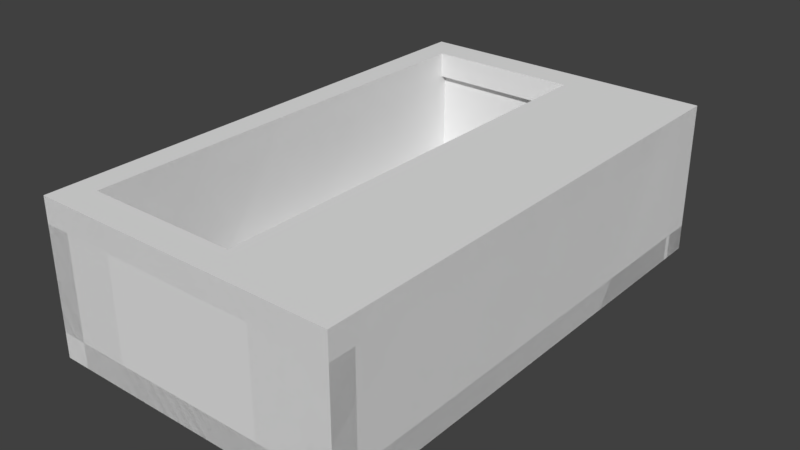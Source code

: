 # Source: case.blend  (saved by Blender 2.77.0; exported with 4.5.12 LTS)
import bpy
from mathutils import Matrix  # noqa: F401  (used for matrix-valued properties, if any)

bpy.ops.wm.read_factory_settings(use_empty=True)
scene = bpy.context.scene
scene.name = 'Scene'

# ---- collections
col_collection_1 = bpy.data.collections.new('Collection 1'); scene.collection.children.link(col_collection_1)

# ---- materials (node trees are filled in below, after node groups)
mat_material = bpy.data.materials.new('Material')
mat_material.alpha_threshold = 0.0
mat_material.use_transparent_shadow = False
mat_material.roughness = 0.5
mat_material.line_color = (0.0, 0.0, 0.0, 1.0)

# ---- material node trees

# ---- world
world_world = bpy.data.worlds.new('World'); scene.world = world_world
world_world.color = (0.05088, 0.05088, 0.05088)
world_world.use_sun_shadow = False
world_world.sun_shadow_jitter_overblur = 0.0
world_world.cycles.sampling_method = 'MANUAL'

# ---- meshes
me_cube_002 = bpy.data.meshes.new('Cube.002')
me_cube_002.from_pydata([(1.2, 2.0, 1.2), (1.2, -2.0, 1.2), (-1.2, -2.0, 1.2), (-1.2, 2.0, 1.2), (1.0, 1.8, 1.0), (1.0, -1.8, 1.0), (-1.0, -1.8, 1.0), (-1.0, 1.8, 1.0), (-1.0, 2.0, 1.2), (-1.0, -2.0, 1.2), (1.0, 2.0, 1.2), (1.0, -2.0, 1.2), (1.2, 2.0, 1.0), (1.2, -2.0, 1.0), (-1.2, -2.0, 1.0), (-1.2, 2.0, 1.0), (-1.0, 2.0, 1.0), (-1.0, -2.0, 1.0), (1.0, -2.0, 1.0), (1.0, 2.0, 1.0), (1.2, -1.8, 1.2), (-1.2, -1.8, 1.2), (-1.0, -1.8, 1.2), (1.0, -1.8, 1.2), (-1.2, -1.8, 1.0), (1.2, -1.8, 1.0), (-1.2, 1.8, 1.2), (-1.2, 1.8, 1.0), (1.2, 1.8, 1.2), (-1.0, 1.8, 1.2), (1.0, 1.8, 1.2), (1.2, 1.8, 1.0), (0.6002, 1.8, 1.0), (-0.6002, 1.8, 1.0), (0.6002, -1.8, 1.0), (-0.6002, -1.8, 1.0), (0.6002, 2.0, 1.2), (-0.6002, 2.0, 1.2), (0.6002, -2.0, 1.2), (-0.6002, -2.0, 1.2), (0.6002, -2.0, 1.0), (-0.6002, -2.0, 1.0), (0.6002, 2.0, 1.0), (-0.6002, 2.0, 1.0), (-0.6002, -1.8, 1.2), (0.6002, -1.8, 1.2), (-0.6002, 1.8, 1.2), (0.6002, 1.8, 1.2), (-1.0, -2.0, 0.0), (1.0, -2.0, 0.0), (1.2, 2.0, 0.0), (1.2, -2.0, 0.0), (-1.2, -2.0, 0.0), (-1.2, 2.0, 0.0), (-1.0, 2.0, 0.0), (1.0, 2.0, 0.0), (1.2, -1.8, 0.0), (-1.2, -1.8, 0.0), (1.2, 1.8, 0.0), (-1.2, 1.8, 0.0), (0.6002, -2.0, 0.0), (-0.6002, -2.0, 0.0), (1.0, 1.8, 0.0), (1.0, -1.8, 0.0), (-1.0, -1.8, 0.0), (-1.0, 1.8, 0.0), (-0.6002, -1.8, 0.0), (0.6002, -1.8, 0.0), (0.1998, 1.8, 1.0), (0.1997, -1.8, 1.0), (0.1997, 2.0, 1.2), (0.1997, -2.0, 1.2), (0.1997, -2.0, 1.0), (0.1997, 2.0, 1.0), (0.1997, -1.8, 1.2), (0.1997, 1.8, 1.2), (0.1997, -2.0, 0.0), (0.1997, -1.8, 0.0), (1.0, 1.75, 1.0), (1.0, -1.75, 1.0), (-1.0, -1.75, 1.0), (-1.0, 1.75, 1.0), (1.2, 1.75, 1.2), (1.2, -1.75, 1.2), (-1.0, 1.75, 1.2), (-1.0, -1.75, 1.2), (1.0, 1.75, 1.2), (1.0, -1.75, 1.2), (1.2, 1.75, 1.0), (1.2, -1.75, 1.0), (-1.2, -1.75, 1.2), (-1.2, 1.75, 1.2), (-1.2, -1.75, 1.0), (-1.2, 1.75, 1.0), (0.6002, 1.75, 1.2), (0.6002, -1.75, 1.2), (0.6002, -1.75, 1.0), (0.6002, 1.75, 1.0), (-1.2, -1.75, 0.0), (-1.2, 1.75, 0.0), (1.2, 1.75, 0.0), (1.2, -1.75, 0.0), (-1.0, 1.75, 0.0), (-1.0, -1.75, 0.0), (1.0, -1.75, 0.0), (1.0, 1.75, 0.0), (0.1997, -1.75, 1.0), (0.1998, 1.75, 1.0), (0.1997, 1.75, 1.2), (0.1997, -1.75, 1.2), (-0.6002, -1.75, 1.0), (-0.6002, 1.75, 1.0), (-0.6002, 1.75, 1.2), (-0.6002, -1.75, 1.2)], [], [(22, 21, 2, 9), (25, 20, 1, 13), (17, 9, 2, 14), (27, 26, 3, 15), (105, 78, 4, 62), (67, 34, 5, 63), (103, 80, 6, 64), (41, 39, 9, 17), (44, 22, 9, 39), (20, 23, 11, 1), (13, 1, 11, 18), (0, 12, 19, 10), (51, 13, 18, 49), (61, 41, 17, 48), (37, 43, 16, 8), (8, 16, 15, 3), (59, 27, 15, 53), (48, 17, 14, 52), (56, 25, 13, 51), (101, 89, 25, 56), (52, 14, 24, 57), (83, 87, 23, 20), (14, 2, 21, 24), (89, 83, 20, 25), (85, 90, 21, 22), (8, 3, 26, 29), (12, 0, 28, 31), (37, 8, 29, 46), (0, 10, 30, 28), (50, 12, 31, 58), (99, 93, 27, 59), (93, 91, 26, 27), (10, 36, 47, 30), (70, 37, 46, 75), (87, 95, 45, 23), (10, 19, 42, 36), (70, 73, 43, 37), (49, 18, 40, 60), (76, 72, 41, 61), (23, 45, 38, 11), (74, 44, 39, 71), (18, 11, 38, 40), (72, 71, 39, 41), (64, 6, 35, 66), (77, 69, 34, 67), (78, 97, 32, 4), (68, 73, 42, 32), (7, 16, 43, 33), (12, 50, 55, 19), (7, 65, 54, 16), (16, 54, 53, 15), (101, 104, 105, 100), (100, 105, 62, 58), (62, 55, 50, 58), (32, 42, 19, 4), (4, 19, 55, 62), (33, 43, 73, 68), (97, 107, 68, 32), (66, 35, 69, 77), (40, 38, 71, 72), (45, 74, 71, 38), (60, 40, 72, 76), (36, 42, 73, 70), (95, 109, 74, 45), (36, 70, 75, 47), (47, 75, 108, 94), (94, 108, 109, 95), (34, 69, 106, 96), (96, 106, 107, 97), (80, 81, 84, 85), (5, 34, 96, 79), (79, 96, 97, 78), (30, 47, 94, 86), (86, 94, 95, 87), (24, 21, 90, 92), (92, 90, 91, 93), (57, 24, 92, 98), (98, 92, 93, 99), (29, 26, 91, 84), (84, 91, 90, 85), (31, 28, 82, 88), (88, 82, 83, 89), (28, 30, 86, 82), (82, 86, 87, 83), (58, 31, 88, 100), (100, 88, 89, 101), (65, 7, 81, 102), (102, 81, 80, 103), (63, 5, 79, 104), (104, 79, 78, 105), (106, 109, 108, 107), (84, 81, 111, 112), (80, 85, 113, 110), (29, 84, 112, 46), (33, 111, 81, 7), (85, 22, 44, 113), (6, 80, 110, 35), (44, 74, 109, 113), (46, 112, 108, 75), (112, 111, 107, 108), (109, 106, 110, 113), (35, 110, 106, 69), (33, 68, 107, 111), (101, 56, 63, 104), (49, 63, 56, 51), (67, 63, 49, 60), (77, 67, 60, 76), (61, 66, 77, 76), (66, 61, 48, 64), (57, 64, 48, 52), (103, 64, 57, 98), (98, 99, 102, 103), (99, 59, 65, 102), (54, 65, 59, 53)])
me_cube_002.materials.append(mat_material)
me_cube_002.use_remesh_preserve_volume = False
me_cube_002.use_remesh_preserve_attributes = False
me_cube_002.use_mirror_vertex_groups = False
me_cube_002.update()
me_cube = bpy.data.meshes.new('Cube')
me_cube.from_pydata([(1.2, 2.0, 0.0), (1.2, -2.0, 0.0), (-1.2, -2.0, 0.0), (-1.2, 2.0, 0.0), (1.0, 1.8, 0.1999), (1.0, -1.8, 0.1999), (-1.0, -1.8, 0.1999), (-1.0, 1.8, 0.1999), (1.0, 1.8, 0.9999), (1.0, -1.8, 0.9999), (-1.0, -1.8, 0.9999), (-1.0, 1.8, 0.9999), (1.2, 2.0, 0.9999), (1.2, -2.0, 0.9999), (-1.2, -2.0, 0.9999), (-1.2, 2.0, 0.9999), (-1.0, 2.0, 0.0), (-1.0, -2.0, 0.0), (-1.0, 2.0, 0.9999), (-1.0, -2.0, 0.9999), (1.0, 2.0, 0.0), (1.0, -2.0, 0.0), (1.0, 2.0, 0.9999), (1.0, -2.0, 0.9999), (1.2, 2.0, 0.1999), (1.2, -2.0, 0.1999), (-1.2, -2.0, 0.1999), (-1.2, 2.0, 0.1999), (-1.0, -2.0, 0.1999), (-1.0, 2.0, 0.1999), (1.0, 2.0, 0.1999), (1.0, -2.0, 0.1999), (1.2, -1.8, 0.0), (-1.2, -1.8, 0.0), (-1.2, -1.8, 0.9999), (1.2, -1.8, 0.9999), (-1.0, -1.8, 0.0), (1.0, -1.8, 0.0), (1.2, -1.8, 0.1999), (-1.2, -1.8, 0.1999), (-1.2, 1.8, 0.0), (-1.2, 1.8, 0.9999), (-1.0, 1.8, 0.0), (1.0, 1.8, 0.0), (-1.2, 1.8, 0.1999), (1.2, 1.8, 0.0), (1.2, 1.8, 0.9999), (1.2, 1.8, 0.1999), (0.6002, 1.8, 0.1999), (-0.6002, 1.8, 0.1999), (0.6002, -1.8, 0.1999), (-0.6002, -1.8, 0.1999), (-0.6002, 1.8, 0.9999), (0.6002, 1.8, 0.9999), (-0.6002, -1.8, 0.9999), (0.6002, -1.8, 0.9999), (0.6002, 2.0, 0.0), (-0.6002, 2.0, 0.0), (0.6002, -2.0, 0.0), (-0.6002, -2.0, 0.0), (0.6002, 2.0, 0.9999), (-0.6002, 2.0, 0.9999), (0.6002, -2.0, 0.9999), (-0.6002, -2.0, 0.9999), (0.6002, 2.0, 0.1999), (-0.6002, 2.0, 0.1999), (0.6002, -2.0, 0.1999), (-0.6002, -2.0, 0.1999), (0.6002, -1.8, 0.0), (-0.6002, -1.8, 0.0), (0.6002, 1.8, 0.0), (-0.6002, 1.8, 0.0), (-1.0, -2.0, 1.199), (1.0, -2.0, 1.199), (1.2, 2.0, 1.199), (1.2, -2.0, 1.199), (-1.2, -2.0, 1.199), (-1.2, 2.0, 1.199), (-1.0, 2.0, 1.199), (1.0, 2.0, 1.199), (1.2, -1.8, 1.199), (-1.2, -1.8, 1.199), (1.2, 1.8, 1.199), (-1.2, 1.8, 1.199), (0.6002, -2.0, 1.199), (-0.6002, -2.0, 1.199), (0.6002, 2.0, 1.199), (-0.6002, 2.0, 1.199), (1.0, 1.8, 1.199), (1.0, -1.8, 1.199), (-1.0, -1.8, 1.199), (-1.0, 1.8, 1.199), (-0.6002, 1.8, 1.199), (0.6002, 1.8, 1.199), (-0.6002, -1.8, 1.199), (0.6002, -1.8, 1.199), (0.1997, -1.8, 0.9999), (0.1997, -2.0, 0.9999), (0.1997, -2.0, 1.199), (0.1997, -1.8, 1.199), (1.0, 1.75, 0.1999), (1.0, -1.75, 0.1999), (-1.0, -1.75, 0.1999), (-1.0, 1.75, 0.1999), (-1.0, 1.75, 0.9999), (-1.0, -1.75, 0.9999), (1.0, -1.75, 0.9999), (1.0, 1.75, 0.9999), (1.2, 1.75, 0.0), (1.2, -1.75, 0.0), (1.2, 1.75, 0.9999), (1.2, -1.75, 0.9999), (1.2, 1.75, 0.1999), (1.2, -1.75, 0.1999), (-1.2, -1.75, 0.0), (-1.2, 1.75, 0.0), (-1.2, -1.75, 0.9999), (-1.2, 1.75, 0.9999), (-1.0, -1.75, 0.0), (-1.0, 1.75, 0.0), (1.0, -1.75, 0.0), (1.0, 1.75, 0.0), (-1.2, -1.75, 0.1999), (-1.2, 1.75, 0.1999), (0.6002, -1.75, 0.0), (0.6002, 1.75, 0.0), (-0.6002, -1.75, 0.0), (-0.6002, 1.75, 0.0), (-0.6002, -1.75, 0.1999), (-0.6002, 1.75, 0.1999), (0.6002, -1.75, 0.1999), (0.6002, 1.75, 0.1999), (-1.2, -1.75, 1.199), (-1.2, 1.75, 1.199), (1.2, 1.75, 1.199), (1.2, -1.75, 1.199), (-1.0, 1.75, 1.199), (-1.0, -1.75, 1.199), (1.0, -1.75, 1.199), (1.0, 1.75, 1.199)], [], [(36, 17, 2, 33), (29, 16, 3, 27), (130, 50, 5, 101), (53, 48, 4, 8), (93, 53, 8, 88), (102, 105, 10, 6), (78, 18, 15, 77), (100, 107, 8, 4), (44, 41, 15, 27), (28, 19, 14, 26), (38, 35, 13, 25), (87, 61, 18, 78), (65, 57, 16, 29), (69, 59, 17, 36), (32, 1, 21, 37), (24, 0, 20, 30), (74, 12, 22, 79), (25, 13, 23, 31), (1, 25, 31, 21), (12, 24, 30, 22), (61, 65, 29, 18), (59, 67, 28, 17), (32, 38, 25, 1), (17, 28, 26, 2), (40, 44, 27, 3), (18, 29, 27, 15), (2, 26, 39, 33), (109, 113, 38, 32), (109, 32, 37, 120), (126, 69, 36, 118), (113, 111, 35, 38), (26, 14, 34, 39), (118, 36, 33, 114), (16, 42, 40, 3), (24, 12, 46, 47), (57, 71, 42, 16), (0, 45, 43, 20), (0, 24, 47, 45), (115, 123, 44, 40), (123, 117, 41, 44), (96, 55, 62, 97), (51, 67, 66, 50), (20, 43, 70, 56), (56, 70, 71, 57), (120, 37, 68, 124), (124, 68, 69, 126), (21, 31, 66, 58), (58, 66, 67, 59), (22, 30, 64, 60), (60, 64, 65, 61), (37, 21, 58, 68), (68, 58, 59, 69), (30, 20, 56, 64), (64, 56, 57, 65), (79, 22, 60, 86), (86, 60, 61, 87), (91, 11, 52, 92), (92, 52, 53, 93), (11, 7, 49, 52), (52, 49, 48, 53), (102, 6, 51, 128), (128, 51, 50, 130), (5, 50, 55, 9), (31, 23, 62, 66), (55, 50, 66, 62), (51, 6, 10, 54), (19, 28, 67, 63), (54, 63, 67, 51), (97, 98, 85, 63), (23, 73, 84, 62), (117, 133, 83, 41), (12, 74, 82, 46), (14, 76, 81, 34), (111, 135, 80, 35), (35, 80, 75, 13), (19, 72, 76, 14), (41, 83, 77, 15), (63, 85, 72, 19), (13, 75, 73, 23), (96, 99, 95, 55), (10, 90, 94, 54), (105, 137, 90, 10), (55, 95, 89, 9), (107, 139, 88, 8), (54, 94, 99, 96), (62, 84, 98, 97), (54, 96, 97, 63), (9, 89, 138, 106), (106, 138, 139, 107), (11, 91, 136, 104), (104, 136, 137, 105), (46, 82, 134, 110), (110, 134, 135, 111), (34, 81, 132, 116), (116, 132, 133, 117), (49, 129, 131, 48), (129, 128, 130, 131), (7, 103, 129, 49), (103, 102, 128, 129), (70, 125, 127, 71), (125, 124, 126, 127), (43, 121, 125, 70), (121, 120, 124, 125), (39, 34, 116, 122), (122, 116, 117, 123), (33, 39, 122, 114), (114, 122, 123, 115), (42, 119, 115, 40), (119, 118, 114, 115), (47, 46, 110, 112), (112, 110, 111, 113), (71, 127, 119, 42), (127, 126, 118, 119), (45, 108, 121, 43), (108, 109, 120, 121), (45, 47, 112, 108), (108, 112, 113, 109), (5, 9, 106, 101), (101, 106, 107, 100), (7, 11, 104, 103), (103, 104, 105, 102), (48, 131, 100, 4), (131, 130, 101, 100), (86, 87, 92, 93), (87, 78, 91, 92), (132, 137, 136, 133), (133, 136, 91, 83), (83, 91, 78, 77), (79, 86, 93, 88), (82, 74, 79, 88), (139, 134, 82, 88), (134, 139, 138, 135), (135, 138, 89, 80), (80, 89, 73, 75), (73, 89, 95, 84), (99, 98, 84, 95), (98, 99, 94, 85), (85, 94, 90, 72), (81, 76, 72, 90), (137, 132, 81, 90)])
me_cube.materials.append(mat_material)
me_cube.use_remesh_preserve_volume = False
me_cube.use_remesh_preserve_attributes = False
me_cube.use_mirror_vertex_groups = False
me_cube.update()

# ---- objects
ob_top = bpy.data.objects.new('Top', me_cube_002)
ob_bottom = bpy.data.objects.new('Bottom', me_cube)

# ---- transforms, parenting, visibility, modifiers, constraints
ob_top.location = (0.0, 2.086e-07, 0.0)
ob_top.lock_rotations_4d = False
ob_top.empty_display_type = 'ARROWS'
ob_top.lineart.crease_threshold = 0.0
ob_bottom.location = (3.278e-07, 0.0, 0.0)
ob_bottom.lock_rotations_4d = False
ob_bottom.empty_display_type = 'ARROWS'
ob_bottom.lineart.crease_threshold = 0.0

# ---- collection membership
col_collection_1.objects.link(ob_top)
col_collection_1.objects.link(ob_bottom)

# ---- scene / render settings (as saved in the file)
scene.frame_start = 1; scene.frame_end = 250; scene.frame_set(1)
scene.render.engine = 'BLENDER_EEVEE_NEXT'
scene.render.resolution_percentage = 50
scene.render.dither_intensity = 0.0
scene.cycles.use_denoising = False
scene.cycles.samples = 128
scene.cycles.sampling_pattern = 'TABULATED_SOBOL'
scene.cycles.light_sampling_threshold = 0.0
scene.cycles.use_adaptive_sampling = False
scene.cycles.use_light_tree = False
scene.cycles.blur_glossy = 0.0
scene.cycles.sample_clamp_indirect = 0.0
scene.view_settings.view_transform = 'Standard'
scene.unit_settings.scale_length = 0.01
bpy.context.view_layer.update()

# ---- added for rendering (the .blend has no active camera and no usable light): camera, sun
cam_auto = bpy.data.cameras.new('AutoCamera')
cam_auto.lens = 50.0
cam_auto.sensor_width = 36.0
cam_auto.clip_end = 1000.0
ob_auto_camera = bpy.data.objects.new('AutoCamera', cam_auto)
scene.collection.objects.link(ob_auto_camera)
ob_auto_camera.location = (4.45659, -5.34794, 4.16539)
ob_auto_camera.rotation_euler = (1.09748, -7.21219e-08, 0.694738)
scene.camera = ob_auto_camera
light_auto_sun = bpy.data.lights.new('AutoSun', 'SUN')
light_auto_sun.energy = 3.0
light_auto_sun.angle = 0.0523599
ob_auto_sun = bpy.data.objects.new('AutoSun', light_auto_sun)
scene.collection.objects.link(ob_auto_sun)
ob_auto_sun.rotation_euler = (0.872665, 0.174533, 0.523599)
bpy.context.view_layer.update()
